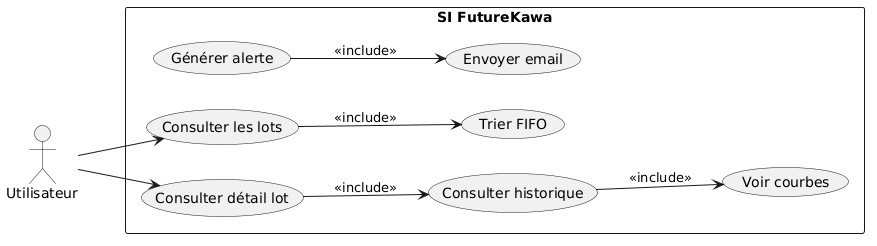

The diagram above was rendered by PlantUML. Its source (embedded in the PNG):
@startuml
left to right direction

actor "Utilisateur" as USER

rectangle "SI FutureKawa" {

  usecase "Consulter les lots" as UC1
  usecase "Trier FIFO" as UC2
  usecase "Consulter détail lot" as UC3

  usecase "Consulter historique" as UC4
  usecase "Voir courbes" as UC5

  usecase "Générer alerte" as UC6
  usecase "Envoyer email" as UC7
}

USER --> UC1
USER --> UC3

UC1 --> UC2 : <<include>>
UC3 --> UC4 : <<include>>
UC4 --> UC5 : <<include>>

UC6 --> UC7 : <<include>>
@enduml